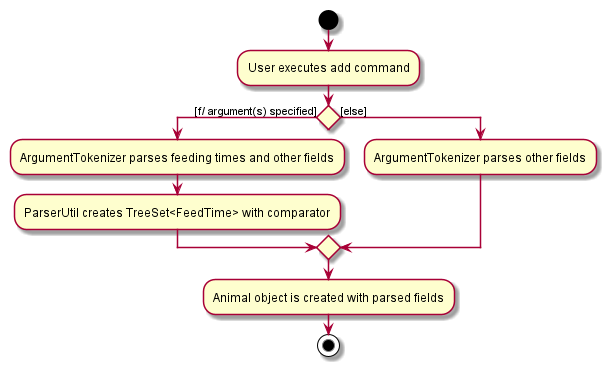

The diagram above was rendered by PlantUML. Its source (embedded in the PNG):
@startuml
start
:User executes add command;


if () then ([f/ argument(s) specified])
    :ArgumentTokenizer parses feeding times and other fields;
    :ParserUtil creates TreeSet<FeedTime> with comparator;
else ([else])
    :ArgumentTokenizer parses other fields;
endif
:Animal object is created with parsed fields;
stop
@enduml